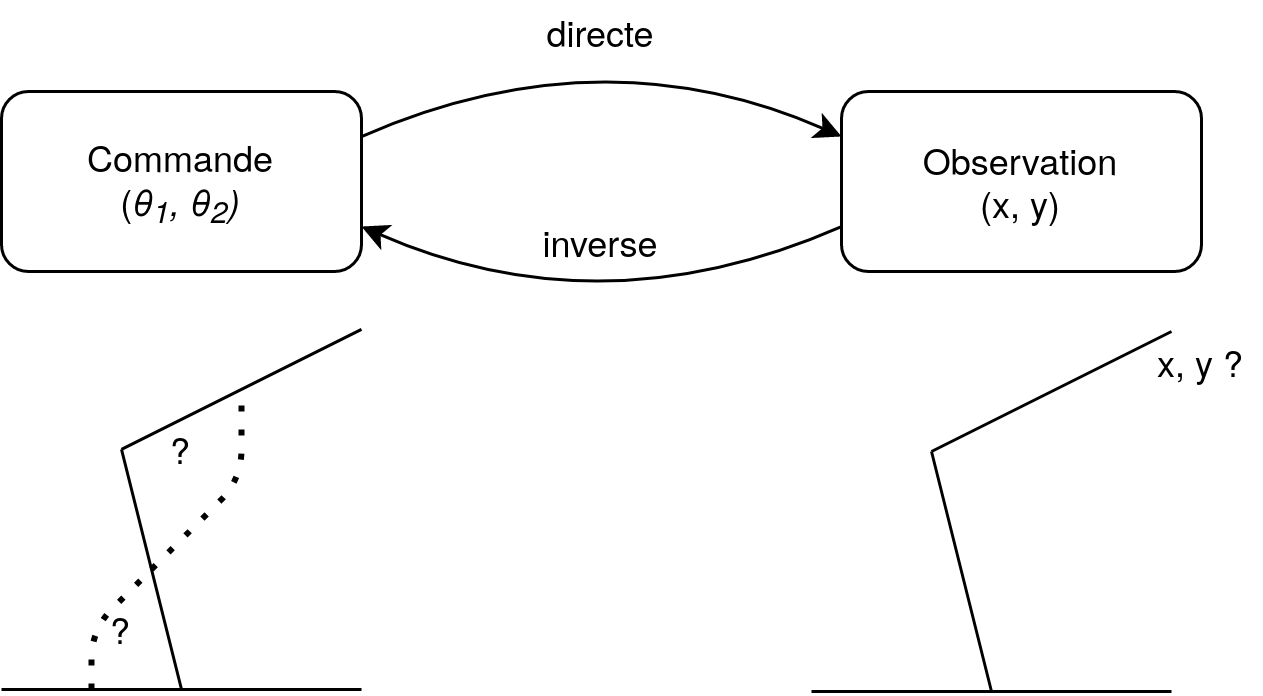

The diagram above was exported from draw.io. Its source (the exported page's mxGraphModel, read from the mxfile embedded in the PNG):
<mxGraphModel dx="1422" dy="759" grid="1" gridSize="10" guides="1" tooltips="1" connect="1" arrows="1" fold="1" page="1" pageScale="1" pageWidth="827" pageHeight="1169" math="0" shadow="0">
  <root>
    <mxCell id="0" />
    <mxCell id="1" parent="0" />
    <mxCell id="98wXHGoUyrw9acwyh3Q5-1" value="&lt;div&gt;Commande&lt;/div&gt;(&lt;i&gt;θ&lt;sub&gt;1&lt;/sub&gt;, &lt;/i&gt;&lt;i&gt;&lt;i&gt;θ&lt;sub&gt;2&lt;/sub&gt;)&lt;/i&gt;&lt;/i&gt;" style="rounded=1;whiteSpace=wrap;html=1;" parent="1" vertex="1">
      <mxGeometry x="80" y="40" width="120" height="60" as="geometry" />
    </mxCell>
    <mxCell id="98wXHGoUyrw9acwyh3Q5-2" value="&lt;div&gt;Observation&lt;/div&gt;(x, y)" style="rounded=1;whiteSpace=wrap;html=1;" parent="1" vertex="1">
      <mxGeometry x="360" y="40" width="120" height="60" as="geometry" />
    </mxCell>
    <mxCell id="98wXHGoUyrw9acwyh3Q5-4" value="" style="curved=1;endArrow=classic;html=1;exitX=1;exitY=0.25;exitDx=0;exitDy=0;entryX=0;entryY=0.25;entryDx=0;entryDy=0;" parent="1" source="98wXHGoUyrw9acwyh3Q5-1" target="98wXHGoUyrw9acwyh3Q5-2" edge="1">
      <mxGeometry width="50" height="50" relative="1" as="geometry">
        <mxPoint x="270" y="100" as="sourcePoint" />
        <mxPoint x="320" y="50" as="targetPoint" />
        <Array as="points">
          <mxPoint x="280" y="20" />
        </Array>
      </mxGeometry>
    </mxCell>
    <mxCell id="98wXHGoUyrw9acwyh3Q5-5" value="" style="curved=1;endArrow=classic;html=1;exitX=0;exitY=0.75;exitDx=0;exitDy=0;entryX=1;entryY=0.75;entryDx=0;entryDy=0;" parent="1" source="98wXHGoUyrw9acwyh3Q5-2" target="98wXHGoUyrw9acwyh3Q5-1" edge="1">
      <mxGeometry width="50" height="50" relative="1" as="geometry">
        <mxPoint x="210" y="65" as="sourcePoint" />
        <mxPoint x="300" y="120" as="targetPoint" />
        <Array as="points">
          <mxPoint x="280" y="120" />
        </Array>
      </mxGeometry>
    </mxCell>
    <mxCell id="98wXHGoUyrw9acwyh3Q5-6" value="directe" style="text;html=1;strokeColor=none;fillColor=none;align=center;verticalAlign=middle;whiteSpace=wrap;rounded=0;" parent="1" vertex="1">
      <mxGeometry x="260" y="10" width="40" height="20" as="geometry" />
    </mxCell>
    <mxCell id="98wXHGoUyrw9acwyh3Q5-9" value="inverse" style="text;html=1;strokeColor=none;fillColor=none;align=center;verticalAlign=middle;whiteSpace=wrap;rounded=0;" parent="1" vertex="1">
      <mxGeometry x="260" y="80" width="40" height="20" as="geometry" />
    </mxCell>
    <mxCell id="98wXHGoUyrw9acwyh3Q5-10" value="" style="endArrow=none;html=1;" parent="1" edge="1">
      <mxGeometry width="50" height="50" relative="1" as="geometry">
        <mxPoint x="80" y="239.31" as="sourcePoint" />
        <mxPoint x="200" y="239.31" as="targetPoint" />
      </mxGeometry>
    </mxCell>
    <mxCell id="98wXHGoUyrw9acwyh3Q5-12" value="" style="endArrow=none;html=1;" parent="1" edge="1">
      <mxGeometry width="50" height="50" relative="1" as="geometry">
        <mxPoint x="140" y="239.31" as="sourcePoint" />
        <mxPoint x="120" y="159.31" as="targetPoint" />
      </mxGeometry>
    </mxCell>
    <mxCell id="98wXHGoUyrw9acwyh3Q5-13" value="" style="endArrow=none;html=1;" parent="1" edge="1">
      <mxGeometry width="50" height="50" relative="1" as="geometry">
        <mxPoint x="120" y="159.31" as="sourcePoint" />
        <mxPoint x="200" y="119.31" as="targetPoint" />
      </mxGeometry>
    </mxCell>
    <mxCell id="98wXHGoUyrw9acwyh3Q5-15" value="" style="endArrow=none;dashed=1;html=1;dashPattern=1 3;strokeWidth=2;" parent="1" edge="1">
      <mxGeometry width="50" height="50" relative="1" as="geometry">
        <mxPoint x="110" y="239.31" as="sourcePoint" />
        <mxPoint x="130" y="199.31" as="targetPoint" />
        <Array as="points">
          <mxPoint x="110" y="219.31" />
        </Array>
      </mxGeometry>
    </mxCell>
    <mxCell id="98wXHGoUyrw9acwyh3Q5-16" value="" style="endArrow=none;dashed=1;html=1;dashPattern=1 3;strokeWidth=2;" parent="1" edge="1">
      <mxGeometry width="50" height="50" relative="1" as="geometry">
        <mxPoint x="130" y="199.31" as="sourcePoint" />
        <mxPoint x="160" y="139.31" as="targetPoint" />
        <Array as="points">
          <mxPoint x="160" y="169.31" />
        </Array>
      </mxGeometry>
    </mxCell>
    <mxCell id="98wXHGoUyrw9acwyh3Q5-17" value="?" style="text;html=1;strokeColor=none;fillColor=none;align=center;verticalAlign=middle;whiteSpace=wrap;rounded=0;" parent="1" vertex="1">
      <mxGeometry x="100" y="209.31" width="40" height="20" as="geometry" />
    </mxCell>
    <mxCell id="98wXHGoUyrw9acwyh3Q5-18" value="?" style="text;html=1;strokeColor=none;fillColor=none;align=center;verticalAlign=middle;whiteSpace=wrap;rounded=0;" parent="1" vertex="1">
      <mxGeometry x="120" y="149.31" width="40" height="20" as="geometry" />
    </mxCell>
    <mxCell id="98wXHGoUyrw9acwyh3Q5-19" value="" style="endArrow=none;html=1;" parent="1" edge="1">
      <mxGeometry width="50" height="50" relative="1" as="geometry">
        <mxPoint x="350" y="240" as="sourcePoint" />
        <mxPoint x="470" y="240" as="targetPoint" />
      </mxGeometry>
    </mxCell>
    <mxCell id="98wXHGoUyrw9acwyh3Q5-20" value="" style="endArrow=none;html=1;" parent="1" edge="1">
      <mxGeometry width="50" height="50" relative="1" as="geometry">
        <mxPoint x="410" y="240" as="sourcePoint" />
        <mxPoint x="390" y="160" as="targetPoint" />
      </mxGeometry>
    </mxCell>
    <mxCell id="98wXHGoUyrw9acwyh3Q5-21" value="" style="endArrow=none;html=1;" parent="1" edge="1">
      <mxGeometry width="50" height="50" relative="1" as="geometry">
        <mxPoint x="390" y="160" as="sourcePoint" />
        <mxPoint x="470" y="120" as="targetPoint" />
      </mxGeometry>
    </mxCell>
    <mxCell id="98wXHGoUyrw9acwyh3Q5-26" value="x, y ?" style="text;html=1;strokeColor=none;fillColor=none;align=center;verticalAlign=middle;whiteSpace=wrap;rounded=0;" parent="1" vertex="1">
      <mxGeometry x="460" y="120" width="40" height="20" as="geometry" />
    </mxCell>
  </root>
</mxGraphModel>